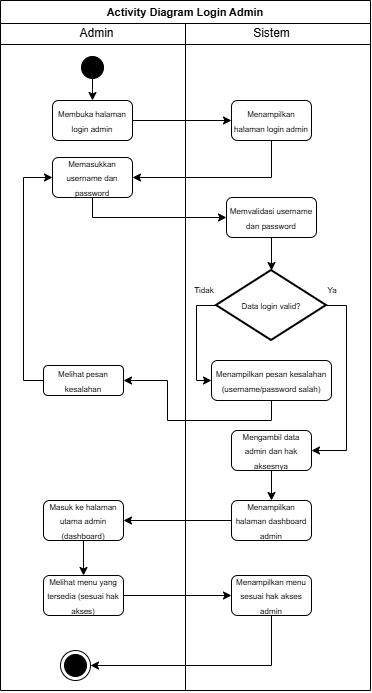

The diagram above was exported from draw.io. Its source (the exported page's mxGraphModel, read from the mxfile embedded in the PNG):
<mxGraphModel dx="412" dy="240" grid="1" gridSize="10" guides="1" tooltips="1" connect="1" arrows="1" fold="1" page="1" pageScale="1" pageWidth="827" pageHeight="1169" math="0" shadow="0">
  <root>
    <mxCell id="xffN68GQMQz9Z9Q2zpIP-0" />
    <mxCell id="xffN68GQMQz9Z9Q2zpIP-1" parent="xffN68GQMQz9Z9Q2zpIP-0" />
    <mxCell id="xffN68GQMQz9Z9Q2zpIP-2" parent="xffN68GQMQz9Z9Q2zpIP-1" style="swimlane;whiteSpace=wrap;html=1;" value="&lt;font style=&quot;font-size: 11px;&quot;&gt;Activity Diagram Login Admin&lt;/font&gt;" vertex="1">
      <mxGeometry height="690" width="370" x="20" y="10" as="geometry" />
    </mxCell>
    <mxCell id="xffN68GQMQz9Z9Q2zpIP-3" parent="xffN68GQMQz9Z9Q2zpIP-2" style="line;html=1;strokeWidth=1;align=left;verticalAlign=middle;spacingTop=-1;spacingLeft=3;spacingRight=3;rotatable=0;labelPosition=right;points=[];portConstraint=eastwest;" value="" vertex="1">
      <mxGeometry height="8" width="370" y="40" as="geometry" />
    </mxCell>
    <mxCell id="xffN68GQMQz9Z9Q2zpIP-4" edge="1" parent="xffN68GQMQz9Z9Q2zpIP-2" source="xffN68GQMQz9Z9Q2zpIP-5" style="edgeStyle=orthogonalEdgeStyle;rounded=0;orthogonalLoop=1;jettySize=auto;html=1;exitX=0.5;exitY=1;exitDx=0;exitDy=0;" target="xffN68GQMQz9Z9Q2zpIP-12">
      <mxGeometry relative="1" as="geometry" />
    </mxCell>
    <mxCell id="xffN68GQMQz9Z9Q2zpIP-5" parent="xffN68GQMQz9Z9Q2zpIP-2" style="ellipse;blackSpace=wrap;html=1;aspect=fixed;fillColor=#000000;" value="" vertex="1">
      <mxGeometry height="22" width="22" x="81" y="56" as="geometry" />
    </mxCell>
    <mxCell id="xffN68GQMQz9Z9Q2zpIP-6" parent="xffN68GQMQz9Z9Q2zpIP-2" style="text;html=1;align=center;verticalAlign=middle;resizable=0;points=[];autosize=1;strokeColor=none;fillColor=none;" value="Admin" vertex="1">
      <mxGeometry height="30" width="60" x="66" y="18" as="geometry" />
    </mxCell>
    <mxCell id="xffN68GQMQz9Z9Q2zpIP-7" parent="xffN68GQMQz9Z9Q2zpIP-2" style="text;html=1;align=center;verticalAlign=middle;resizable=0;points=[];autosize=1;strokeColor=none;fillColor=none;" value="Sistem" vertex="1">
      <mxGeometry height="30" width="60" x="241" y="18" as="geometry" />
    </mxCell>
    <mxCell id="xffN68GQMQz9Z9Q2zpIP-8" edge="1" parent="xffN68GQMQz9Z9Q2zpIP-2" style="endArrow=none;html=1;rounded=0;entryX=0.5;entryY=1;entryDx=0;entryDy=0;" target="xffN68GQMQz9Z9Q2zpIP-2" value="">
      <mxGeometry height="50" relative="1" width="50" as="geometry">
        <mxPoint x="185" y="23" as="sourcePoint" />
        <mxPoint x="185" y="1130" as="targetPoint" />
      </mxGeometry>
    </mxCell>
    <mxCell id="xffN68GQMQz9Z9Q2zpIP-9" edge="1" parent="xffN68GQMQz9Z9Q2zpIP-2" source="xffN68GQMQz9Z9Q2zpIP-10" style="edgeStyle=orthogonalEdgeStyle;rounded=0;orthogonalLoop=1;jettySize=auto;html=1;entryX=1;entryY=0.5;entryDx=0;entryDy=0;exitX=0.5;exitY=1;exitDx=0;exitDy=0;" target="xffN68GQMQz9Z9Q2zpIP-14">
      <mxGeometry relative="1" as="geometry" />
    </mxCell>
    <mxCell id="xffN68GQMQz9Z9Q2zpIP-10" parent="xffN68GQMQz9Z9Q2zpIP-2" style="rounded=1;whiteSpace=wrap;html=1;" value="&lt;font style=&quot;font-size: 8px;&quot;&gt;Menampilkan halaman login admin&lt;/font&gt;" vertex="1">
      <mxGeometry height="40" width="80" x="231" y="100" as="geometry" />
    </mxCell>
    <mxCell id="xffN68GQMQz9Z9Q2zpIP-11" edge="1" parent="xffN68GQMQz9Z9Q2zpIP-2" source="xffN68GQMQz9Z9Q2zpIP-12" style="edgeStyle=orthogonalEdgeStyle;rounded=0;orthogonalLoop=1;jettySize=auto;html=1;entryX=0;entryY=0.5;entryDx=0;entryDy=0;" target="xffN68GQMQz9Z9Q2zpIP-10">
      <mxGeometry relative="1" as="geometry" />
    </mxCell>
    <mxCell id="xffN68GQMQz9Z9Q2zpIP-12" parent="xffN68GQMQz9Z9Q2zpIP-2" style="rounded=1;whiteSpace=wrap;html=1;" value="&lt;font style=&quot;font-size: 8px;&quot;&gt;Membuka halaman login admin&lt;/font&gt;" vertex="1">
      <mxGeometry height="40" width="80" x="52" y="100" as="geometry" />
    </mxCell>
    <mxCell id="1lh51rZf3rtbWgaMPEwO-1" edge="1" parent="xffN68GQMQz9Z9Q2zpIP-2" source="xffN68GQMQz9Z9Q2zpIP-14" style="edgeStyle=orthogonalEdgeStyle;rounded=0;orthogonalLoop=1;jettySize=auto;html=1;exitX=0.5;exitY=1;exitDx=0;exitDy=0;entryX=0;entryY=0.5;entryDx=0;entryDy=0;" target="1lh51rZf3rtbWgaMPEwO-0">
      <mxGeometry relative="1" as="geometry" />
    </mxCell>
    <mxCell id="xffN68GQMQz9Z9Q2zpIP-14" parent="xffN68GQMQz9Z9Q2zpIP-2" style="rounded=1;whiteSpace=wrap;html=1;" value="&lt;font style=&quot;font-size: 8px;&quot;&gt;Memasukkan username dan password&lt;/font&gt;" vertex="1">
      <mxGeometry height="40" width="80" x="52" y="157" as="geometry" />
    </mxCell>
    <mxCell id="1lh51rZf3rtbWgaMPEwO-4" edge="1" parent="xffN68GQMQz9Z9Q2zpIP-2" source="xffN68GQMQz9Z9Q2zpIP-19" style="edgeStyle=orthogonalEdgeStyle;rounded=0;orthogonalLoop=1;jettySize=auto;html=1;entryX=0;entryY=0.5;entryDx=0;entryDy=0;exitX=0;exitY=0.5;exitDx=0;exitDy=0;" target="xffN68GQMQz9Z9Q2zpIP-14">
      <mxGeometry relative="1" as="geometry" />
    </mxCell>
    <mxCell id="xffN68GQMQz9Z9Q2zpIP-19" parent="xffN68GQMQz9Z9Q2zpIP-2" style="rounded=1;whiteSpace=wrap;html=1;" value="&lt;span style=&quot;font-size: 8px;&quot;&gt;Melihat pesan kesalahan&lt;/span&gt;" vertex="1">
      <mxGeometry height="30" width="80" x="43" y="365" as="geometry" />
    </mxCell>
    <mxCell id="1lh51rZf3rtbWgaMPEwO-14" edge="1" parent="xffN68GQMQz9Z9Q2zpIP-2" source="xffN68GQMQz9Z9Q2zpIP-21" style="edgeStyle=orthogonalEdgeStyle;rounded=0;orthogonalLoop=1;jettySize=auto;html=1;" target="xffN68GQMQz9Z9Q2zpIP-50">
      <mxGeometry relative="1" as="geometry" />
    </mxCell>
    <mxCell id="xffN68GQMQz9Z9Q2zpIP-21" parent="xffN68GQMQz9Z9Q2zpIP-2" style="rounded=1;whiteSpace=wrap;html=1;" value="&lt;span style=&quot;font-size: 8px;&quot;&gt;Menampilkan halaman dashboard admin&lt;/span&gt;" vertex="1">
      <mxGeometry height="40" width="80" x="231" y="500" as="geometry" />
    </mxCell>
    <mxCell id="1lh51rZf3rtbWgaMPEwO-8" edge="1" parent="xffN68GQMQz9Z9Q2zpIP-2" source="xffN68GQMQz9Z9Q2zpIP-33" style="edgeStyle=orthogonalEdgeStyle;rounded=0;orthogonalLoop=1;jettySize=auto;html=1;exitX=0;exitY=0.5;exitDx=0;exitDy=0;exitPerimeter=0;entryX=0;entryY=0.5;entryDx=0;entryDy=0;" target="1lh51rZf3rtbWgaMPEwO-5">
      <mxGeometry relative="1" as="geometry" />
    </mxCell>
    <mxCell id="1lh51rZf3rtbWgaMPEwO-12" edge="1" parent="xffN68GQMQz9Z9Q2zpIP-2" source="xffN68GQMQz9Z9Q2zpIP-33" style="edgeStyle=orthogonalEdgeStyle;rounded=0;orthogonalLoop=1;jettySize=auto;html=1;entryX=1;entryY=0.5;entryDx=0;entryDy=0;exitX=1;exitY=0.5;exitDx=0;exitDy=0;exitPerimeter=0;" target="1lh51rZf3rtbWgaMPEwO-11">
      <mxGeometry relative="1" as="geometry" />
    </mxCell>
    <mxCell id="xffN68GQMQz9Z9Q2zpIP-33" parent="xffN68GQMQz9Z9Q2zpIP-2" style="strokeWidth=2;html=1;shape=mxgraph.flowchart.decision;whiteSpace=wrap;" value="&lt;font style=&quot;font-size: 8px;&quot;&gt;Data login valid?&lt;/font&gt;" vertex="1">
      <mxGeometry height="70" width="110" x="216" y="270" as="geometry" />
    </mxCell>
    <mxCell id="xffN68GQMQz9Z9Q2zpIP-36" parent="xffN68GQMQz9Z9Q2zpIP-2" style="text;html=1;whiteSpace=wrap;strokeColor=none;fillColor=none;align=center;verticalAlign=middle;rounded=0;" value="&lt;font style=&quot;font-size: 8px;&quot;&gt;Tidak&lt;/font&gt;" vertex="1">
      <mxGeometry height="17" width="32" x="188" y="280" as="geometry" />
    </mxCell>
    <mxCell id="xffN68GQMQz9Z9Q2zpIP-37" parent="xffN68GQMQz9Z9Q2zpIP-2" style="text;html=1;whiteSpace=wrap;strokeColor=none;fillColor=none;align=center;verticalAlign=middle;rounded=0;" value="&lt;font style=&quot;font-size: 8px;&quot;&gt;Ya&lt;/font&gt;" vertex="1">
      <mxGeometry height="17" width="32" x="316" y="280" as="geometry" />
    </mxCell>
    <mxCell id="1lh51rZf3rtbWgaMPEwO-16" edge="1" parent="xffN68GQMQz9Z9Q2zpIP-2" source="xffN68GQMQz9Z9Q2zpIP-50" style="edgeStyle=orthogonalEdgeStyle;rounded=0;orthogonalLoop=1;jettySize=auto;html=1;" target="1lh51rZf3rtbWgaMPEwO-15">
      <mxGeometry relative="1" as="geometry" />
    </mxCell>
    <mxCell id="xffN68GQMQz9Z9Q2zpIP-50" parent="xffN68GQMQz9Z9Q2zpIP-2" style="rounded=1;whiteSpace=wrap;html=1;" value="&lt;span style=&quot;font-size: 8px;&quot;&gt;Masuk ke halaman utama admin (dashboard)&lt;/span&gt;" vertex="1">
      <mxGeometry height="40" width="80" x="43" y="500" as="geometry" />
    </mxCell>
    <mxCell id="1lh51rZf3rtbWgaMPEwO-2" edge="1" parent="xffN68GQMQz9Z9Q2zpIP-2" source="1lh51rZf3rtbWgaMPEwO-0" style="edgeStyle=orthogonalEdgeStyle;rounded=0;orthogonalLoop=1;jettySize=auto;html=1;" target="xffN68GQMQz9Z9Q2zpIP-33">
      <mxGeometry relative="1" as="geometry" />
    </mxCell>
    <mxCell id="1lh51rZf3rtbWgaMPEwO-0" parent="xffN68GQMQz9Z9Q2zpIP-2" style="rounded=1;whiteSpace=wrap;html=1;" value="&lt;font style=&quot;font-size: 8px;&quot;&gt;Memvalidasi username dan password&lt;/font&gt;" vertex="1">
      <mxGeometry height="40" width="90" x="226" y="197" as="geometry" />
    </mxCell>
    <mxCell id="1lh51rZf3rtbWgaMPEwO-9" edge="1" parent="xffN68GQMQz9Z9Q2zpIP-2" source="1lh51rZf3rtbWgaMPEwO-5" style="edgeStyle=orthogonalEdgeStyle;rounded=0;orthogonalLoop=1;jettySize=auto;html=1;exitX=0.5;exitY=1;exitDx=0;exitDy=0;" target="xffN68GQMQz9Z9Q2zpIP-19">
      <mxGeometry relative="1" as="geometry" />
    </mxCell>
    <mxCell id="1lh51rZf3rtbWgaMPEwO-5" parent="xffN68GQMQz9Z9Q2zpIP-2" style="rounded=1;whiteSpace=wrap;html=1;" value="&lt;span style=&quot;font-size: 8px;&quot;&gt;Menampilkan pesan kesalahan (username/password salah)&lt;/span&gt;" vertex="1">
      <mxGeometry height="40" width="120" x="211" y="360" as="geometry" />
    </mxCell>
    <mxCell id="1lh51rZf3rtbWgaMPEwO-13" edge="1" parent="xffN68GQMQz9Z9Q2zpIP-2" source="1lh51rZf3rtbWgaMPEwO-11" style="edgeStyle=orthogonalEdgeStyle;rounded=0;orthogonalLoop=1;jettySize=auto;html=1;" target="xffN68GQMQz9Z9Q2zpIP-21">
      <mxGeometry relative="1" as="geometry" />
    </mxCell>
    <mxCell id="1lh51rZf3rtbWgaMPEwO-11" parent="xffN68GQMQz9Z9Q2zpIP-2" style="rounded=1;whiteSpace=wrap;html=1;" value="&lt;span style=&quot;font-size: 8px;&quot;&gt;Mengambil data admin dan hak aksesnya&lt;/span&gt;" vertex="1">
      <mxGeometry height="40" width="80" x="231" y="430" as="geometry" />
    </mxCell>
    <mxCell id="1lh51rZf3rtbWgaMPEwO-18" edge="1" parent="xffN68GQMQz9Z9Q2zpIP-2" source="1lh51rZf3rtbWgaMPEwO-15" style="edgeStyle=orthogonalEdgeStyle;rounded=0;orthogonalLoop=1;jettySize=auto;html=1;" target="1lh51rZf3rtbWgaMPEwO-17">
      <mxGeometry relative="1" as="geometry" />
    </mxCell>
    <mxCell id="1lh51rZf3rtbWgaMPEwO-15" parent="xffN68GQMQz9Z9Q2zpIP-2" style="rounded=1;whiteSpace=wrap;html=1;" value="&lt;span style=&quot;font-size: 8px;&quot;&gt;Melihat menu yang tersedia (sesuai hak akses)&lt;/span&gt;" vertex="1">
      <mxGeometry height="40" width="80" x="43" y="575" as="geometry" />
    </mxCell>
    <mxCell id="1lh51rZf3rtbWgaMPEwO-19" edge="1" parent="xffN68GQMQz9Z9Q2zpIP-2" source="1lh51rZf3rtbWgaMPEwO-17" style="edgeStyle=orthogonalEdgeStyle;rounded=0;orthogonalLoop=1;jettySize=auto;html=1;entryX=1;entryY=0.5;entryDx=0;entryDy=0;exitX=0.5;exitY=1;exitDx=0;exitDy=0;" target="BdMQDj2nuULXyHiUuIhv-0">
      <mxGeometry relative="1" x="-0.039" as="geometry">
        <mxPoint x="98" y="664" as="targetPoint" />
      </mxGeometry>
    </mxCell>
    <mxCell id="1lh51rZf3rtbWgaMPEwO-17" parent="xffN68GQMQz9Z9Q2zpIP-2" style="rounded=1;whiteSpace=wrap;html=1;" value="&lt;span style=&quot;font-size: 8px;&quot;&gt;Menampilkan menu sesuai hak akses admin&lt;/span&gt;" vertex="1">
      <mxGeometry height="40" width="80" x="231" y="575" as="geometry" />
    </mxCell>
    <mxCell id="BdMQDj2nuULXyHiUuIhv-0" parent="xffN68GQMQz9Z9Q2zpIP-2" style="ellipse;html=1;shape=endState;fillColor=#000000;strokeColor=#000000;" value="" vertex="1">
      <mxGeometry height="30" width="30" x="60" y="650" as="geometry" />
    </mxCell>
  </root>
</mxGraphModel>